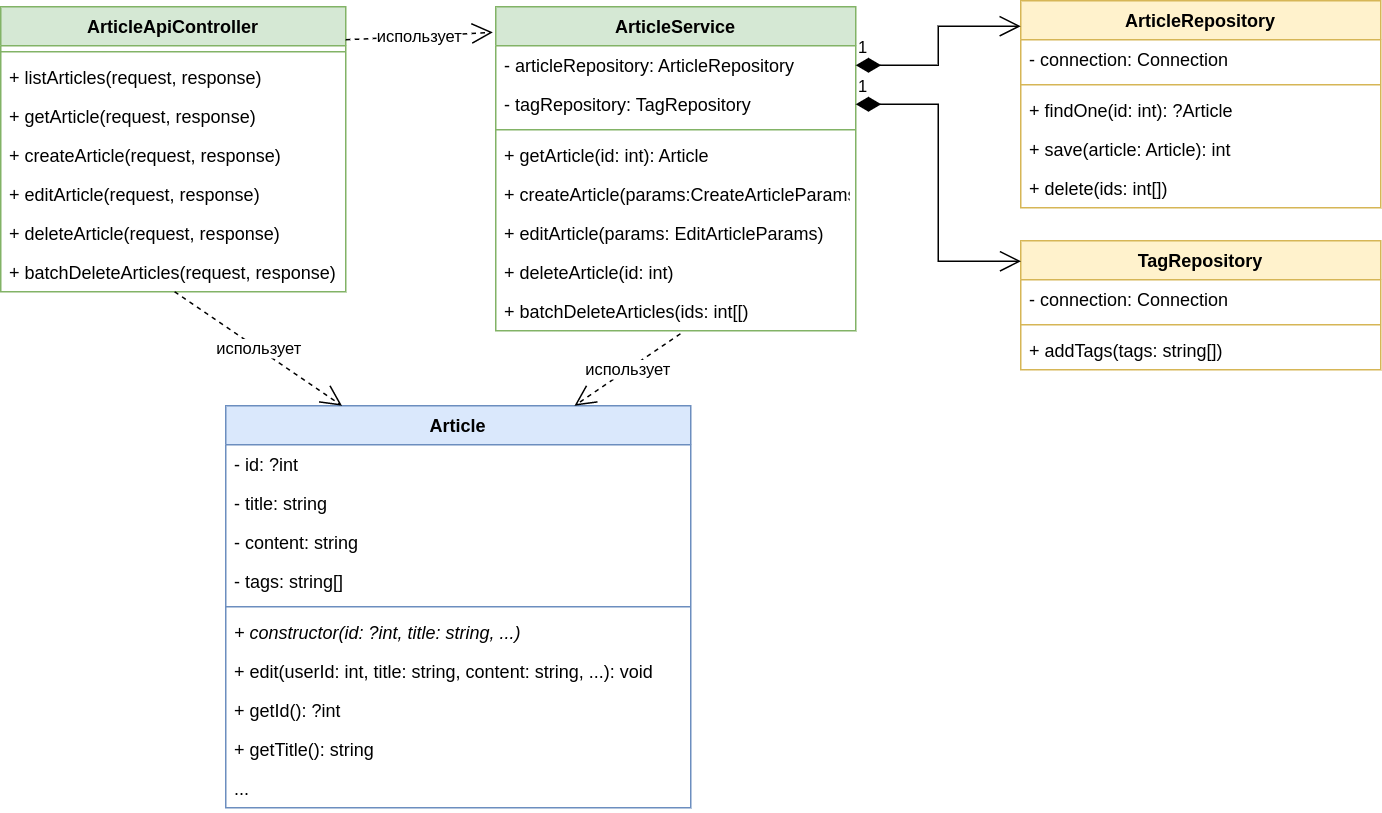

The diagram above was exported from draw.io. Its source (the exported page's mxGraphModel, read from the mxfile embedded in the PNG):
<mxGraphModel dx="1434" dy="804" grid="1" gridSize="10" guides="1" tooltips="1" connect="1" arrows="1" fold="1" page="1" pageScale="1" pageWidth="1100" pageHeight="850" math="0" shadow="0">
  <root>
    <mxCell id="0" />
    <mxCell id="1" parent="0" />
    <mxCell id="GJGN_ALb3rBbI5eD09er-1" value="ArticleService" style="swimlane;fontStyle=1;align=center;verticalAlign=top;childLayout=stackLayout;horizontal=1;startSize=26;horizontalStack=0;resizeParent=1;resizeParentMax=0;resizeLast=0;collapsible=1;marginBottom=0;fillColor=#d5e8d4;strokeColor=#82b366;" vertex="1" parent="1">
      <mxGeometry x="430" y="204" width="240" height="216" as="geometry" />
    </mxCell>
    <mxCell id="GJGN_ALb3rBbI5eD09er-2" value="- articleRepository: ArticleRepository" style="text;strokeColor=none;fillColor=none;align=left;verticalAlign=top;spacingLeft=4;spacingRight=4;overflow=hidden;rotatable=0;points=[[0,0.5],[1,0.5]];portConstraint=eastwest;" vertex="1" parent="GJGN_ALb3rBbI5eD09er-1">
      <mxGeometry y="26" width="240" height="26" as="geometry" />
    </mxCell>
    <mxCell id="GJGN_ALb3rBbI5eD09er-3" value="- tagRepository: TagRepository" style="text;strokeColor=none;fillColor=none;align=left;verticalAlign=top;spacingLeft=4;spacingRight=4;overflow=hidden;rotatable=0;points=[[0,0.5],[1,0.5]];portConstraint=eastwest;" vertex="1" parent="GJGN_ALb3rBbI5eD09er-1">
      <mxGeometry y="52" width="240" height="26" as="geometry" />
    </mxCell>
    <mxCell id="GJGN_ALb3rBbI5eD09er-4" value="" style="line;strokeWidth=1;fillColor=none;align=left;verticalAlign=middle;spacingTop=-1;spacingLeft=3;spacingRight=3;rotatable=0;labelPosition=right;points=[];portConstraint=eastwest;strokeColor=inherit;" vertex="1" parent="GJGN_ALb3rBbI5eD09er-1">
      <mxGeometry y="78" width="240" height="8" as="geometry" />
    </mxCell>
    <mxCell id="GJGN_ALb3rBbI5eD09er-5" value="+ getArticle(id: int): Article" style="text;strokeColor=none;fillColor=none;align=left;verticalAlign=top;spacingLeft=4;spacingRight=4;overflow=hidden;rotatable=0;points=[[0,0.5],[1,0.5]];portConstraint=eastwest;" vertex="1" parent="GJGN_ALb3rBbI5eD09er-1">
      <mxGeometry y="86" width="240" height="26" as="geometry" />
    </mxCell>
    <mxCell id="GJGN_ALb3rBbI5eD09er-6" value="+ createArticle(params:CreateArticleParams): int" style="text;strokeColor=none;fillColor=none;align=left;verticalAlign=top;spacingLeft=4;spacingRight=4;overflow=hidden;rotatable=0;points=[[0,0.5],[1,0.5]];portConstraint=eastwest;" vertex="1" parent="GJGN_ALb3rBbI5eD09er-1">
      <mxGeometry y="112" width="240" height="26" as="geometry" />
    </mxCell>
    <mxCell id="GJGN_ALb3rBbI5eD09er-7" value="+ editArticle(params: EditArticleParams)" style="text;strokeColor=none;fillColor=none;align=left;verticalAlign=top;spacingLeft=4;spacingRight=4;overflow=hidden;rotatable=0;points=[[0,0.5],[1,0.5]];portConstraint=eastwest;" vertex="1" parent="GJGN_ALb3rBbI5eD09er-1">
      <mxGeometry y="138" width="240" height="26" as="geometry" />
    </mxCell>
    <mxCell id="GJGN_ALb3rBbI5eD09er-8" value="+ deleteArticle(id: int)" style="text;strokeColor=none;fillColor=none;align=left;verticalAlign=top;spacingLeft=4;spacingRight=4;overflow=hidden;rotatable=0;points=[[0,0.5],[1,0.5]];portConstraint=eastwest;" vertex="1" parent="GJGN_ALb3rBbI5eD09er-1">
      <mxGeometry y="164" width="240" height="26" as="geometry" />
    </mxCell>
    <mxCell id="GJGN_ALb3rBbI5eD09er-9" value="+ batchDeleteArticles(ids: int[[)" style="text;strokeColor=none;fillColor=none;align=left;verticalAlign=top;spacingLeft=4;spacingRight=4;overflow=hidden;rotatable=0;points=[[0,0.5],[1,0.5]];portConstraint=eastwest;" vertex="1" parent="GJGN_ALb3rBbI5eD09er-1">
      <mxGeometry y="190" width="240" height="26" as="geometry" />
    </mxCell>
    <mxCell id="GJGN_ALb3rBbI5eD09er-10" value="ArticleRepository" style="swimlane;fontStyle=1;align=center;verticalAlign=top;childLayout=stackLayout;horizontal=1;startSize=26;horizontalStack=0;resizeParent=1;resizeParentMax=0;resizeLast=0;collapsible=1;marginBottom=0;fillColor=#fff2cc;strokeColor=#d6b656;" vertex="1" parent="1">
      <mxGeometry x="780" y="200" width="240" height="138" as="geometry" />
    </mxCell>
    <mxCell id="GJGN_ALb3rBbI5eD09er-11" value="- connection: Connection" style="text;strokeColor=none;fillColor=none;align=left;verticalAlign=top;spacingLeft=4;spacingRight=4;overflow=hidden;rotatable=0;points=[[0,0.5],[1,0.5]];portConstraint=eastwest;" vertex="1" parent="GJGN_ALb3rBbI5eD09er-10">
      <mxGeometry y="26" width="240" height="26" as="geometry" />
    </mxCell>
    <mxCell id="GJGN_ALb3rBbI5eD09er-12" value="" style="line;strokeWidth=1;fillColor=none;align=left;verticalAlign=middle;spacingTop=-1;spacingLeft=3;spacingRight=3;rotatable=0;labelPosition=right;points=[];portConstraint=eastwest;strokeColor=inherit;" vertex="1" parent="GJGN_ALb3rBbI5eD09er-10">
      <mxGeometry y="52" width="240" height="8" as="geometry" />
    </mxCell>
    <mxCell id="GJGN_ALb3rBbI5eD09er-13" value="+ findOne(id: int): ?Article" style="text;strokeColor=none;fillColor=none;align=left;verticalAlign=top;spacingLeft=4;spacingRight=4;overflow=hidden;rotatable=0;points=[[0,0.5],[1,0.5]];portConstraint=eastwest;" vertex="1" parent="GJGN_ALb3rBbI5eD09er-10">
      <mxGeometry y="60" width="240" height="26" as="geometry" />
    </mxCell>
    <mxCell id="GJGN_ALb3rBbI5eD09er-14" value="+ save(article: Article): int" style="text;strokeColor=none;fillColor=none;align=left;verticalAlign=top;spacingLeft=4;spacingRight=4;overflow=hidden;rotatable=0;points=[[0,0.5],[1,0.5]];portConstraint=eastwest;" vertex="1" parent="GJGN_ALb3rBbI5eD09er-10">
      <mxGeometry y="86" width="240" height="26" as="geometry" />
    </mxCell>
    <mxCell id="GJGN_ALb3rBbI5eD09er-15" value="+ delete(ids: int[])" style="text;strokeColor=none;fillColor=none;align=left;verticalAlign=top;spacingLeft=4;spacingRight=4;overflow=hidden;rotatable=0;points=[[0,0.5],[1,0.5]];portConstraint=eastwest;" vertex="1" parent="GJGN_ALb3rBbI5eD09er-10">
      <mxGeometry y="112" width="240" height="26" as="geometry" />
    </mxCell>
    <mxCell id="GJGN_ALb3rBbI5eD09er-16" value="TagRepository" style="swimlane;fontStyle=1;align=center;verticalAlign=top;childLayout=stackLayout;horizontal=1;startSize=26;horizontalStack=0;resizeParent=1;resizeParentMax=0;resizeLast=0;collapsible=1;marginBottom=0;fillColor=#fff2cc;strokeColor=#d6b656;" vertex="1" parent="1">
      <mxGeometry x="780" y="360" width="240" height="86" as="geometry" />
    </mxCell>
    <mxCell id="GJGN_ALb3rBbI5eD09er-17" value="- connection: Connection" style="text;strokeColor=none;fillColor=none;align=left;verticalAlign=top;spacingLeft=4;spacingRight=4;overflow=hidden;rotatable=0;points=[[0,0.5],[1,0.5]];portConstraint=eastwest;" vertex="1" parent="GJGN_ALb3rBbI5eD09er-16">
      <mxGeometry y="26" width="240" height="26" as="geometry" />
    </mxCell>
    <mxCell id="GJGN_ALb3rBbI5eD09er-18" value="" style="line;strokeWidth=1;fillColor=none;align=left;verticalAlign=middle;spacingTop=-1;spacingLeft=3;spacingRight=3;rotatable=0;labelPosition=right;points=[];portConstraint=eastwest;strokeColor=inherit;" vertex="1" parent="GJGN_ALb3rBbI5eD09er-16">
      <mxGeometry y="52" width="240" height="8" as="geometry" />
    </mxCell>
    <mxCell id="GJGN_ALb3rBbI5eD09er-19" value="+ addTags(tags: string[])" style="text;strokeColor=none;fillColor=none;align=left;verticalAlign=top;spacingLeft=4;spacingRight=4;overflow=hidden;rotatable=0;points=[[0,0.5],[1,0.5]];portConstraint=eastwest;" vertex="1" parent="GJGN_ALb3rBbI5eD09er-16">
      <mxGeometry y="60" width="240" height="26" as="geometry" />
    </mxCell>
    <mxCell id="GJGN_ALb3rBbI5eD09er-20" value="1" style="endArrow=open;html=1;endSize=12;startArrow=diamondThin;startSize=14;startFill=1;edgeStyle=orthogonalEdgeStyle;align=left;verticalAlign=bottom;rounded=0;entryX=0;entryY=0.123;entryDx=0;entryDy=0;entryPerimeter=0;exitX=1;exitY=0.5;exitDx=0;exitDy=0;" edge="1" parent="1" source="GJGN_ALb3rBbI5eD09er-2" target="GJGN_ALb3rBbI5eD09er-10">
      <mxGeometry x="-1" y="3" relative="1" as="geometry">
        <mxPoint x="710" y="380" as="sourcePoint" />
        <mxPoint x="870" y="380" as="targetPoint" />
      </mxGeometry>
    </mxCell>
    <mxCell id="GJGN_ALb3rBbI5eD09er-21" value="1" style="endArrow=open;html=1;endSize=12;startArrow=diamondThin;startSize=14;startFill=1;edgeStyle=orthogonalEdgeStyle;align=left;verticalAlign=bottom;rounded=0;entryX=0.001;entryY=0.159;entryDx=0;entryDy=0;entryPerimeter=0;exitX=1;exitY=0.5;exitDx=0;exitDy=0;" edge="1" parent="1" source="GJGN_ALb3rBbI5eD09er-3" target="GJGN_ALb3rBbI5eD09er-16">
      <mxGeometry x="-1" y="3" relative="1" as="geometry">
        <mxPoint x="680" y="279" as="sourcePoint" />
        <mxPoint x="740" y="257" as="targetPoint" />
      </mxGeometry>
    </mxCell>
    <mxCell id="GJGN_ALb3rBbI5eD09er-22" value="ArticleApiController" style="swimlane;fontStyle=1;align=center;verticalAlign=top;childLayout=stackLayout;horizontal=1;startSize=26;horizontalStack=0;resizeParent=1;resizeParentMax=0;resizeLast=0;collapsible=1;marginBottom=0;whiteSpace=wrap;html=1;fillColor=#d5e8d4;strokeColor=#82b366;" vertex="1" parent="1">
      <mxGeometry x="100" y="204" width="230" height="190" as="geometry" />
    </mxCell>
    <mxCell id="GJGN_ALb3rBbI5eD09er-23" value="" style="line;strokeWidth=1;fillColor=none;align=left;verticalAlign=middle;spacingTop=-1;spacingLeft=3;spacingRight=3;rotatable=0;labelPosition=right;points=[];portConstraint=eastwest;strokeColor=inherit;" vertex="1" parent="GJGN_ALb3rBbI5eD09er-22">
      <mxGeometry y="26" width="230" height="8" as="geometry" />
    </mxCell>
    <mxCell id="GJGN_ALb3rBbI5eD09er-24" value="+&amp;nbsp;listArticles(request, response)" style="text;strokeColor=none;fillColor=none;align=left;verticalAlign=top;spacingLeft=4;spacingRight=4;overflow=hidden;rotatable=0;points=[[0,0.5],[1,0.5]];portConstraint=eastwest;whiteSpace=wrap;html=1;fontStyle=0" vertex="1" parent="GJGN_ALb3rBbI5eD09er-22">
      <mxGeometry y="34" width="230" height="26" as="geometry" />
    </mxCell>
    <mxCell id="GJGN_ALb3rBbI5eD09er-25" value="+&amp;nbsp;getArticle&lt;span style=&quot;background-color: initial;&quot;&gt;(request, response)&lt;/span&gt;" style="text;strokeColor=none;fillColor=none;align=left;verticalAlign=top;spacingLeft=4;spacingRight=4;overflow=hidden;rotatable=0;points=[[0,0.5],[1,0.5]];portConstraint=eastwest;whiteSpace=wrap;html=1;fontStyle=0" vertex="1" parent="GJGN_ALb3rBbI5eD09er-22">
      <mxGeometry y="60" width="230" height="26" as="geometry" />
    </mxCell>
    <mxCell id="GJGN_ALb3rBbI5eD09er-26" value="+&amp;nbsp;createArticle&lt;span style=&quot;background-color: initial;&quot;&gt;(request, response)&lt;/span&gt;" style="text;strokeColor=none;fillColor=none;align=left;verticalAlign=top;spacingLeft=4;spacingRight=4;overflow=hidden;rotatable=0;points=[[0,0.5],[1,0.5]];portConstraint=eastwest;whiteSpace=wrap;html=1;fontStyle=0" vertex="1" parent="GJGN_ALb3rBbI5eD09er-22">
      <mxGeometry y="86" width="230" height="26" as="geometry" />
    </mxCell>
    <mxCell id="GJGN_ALb3rBbI5eD09er-27" value="+&amp;nbsp;editArticle&lt;span style=&quot;background-color: initial;&quot;&gt;(request, response)&lt;/span&gt;" style="text;strokeColor=none;fillColor=none;align=left;verticalAlign=top;spacingLeft=4;spacingRight=4;overflow=hidden;rotatable=0;points=[[0,0.5],[1,0.5]];portConstraint=eastwest;whiteSpace=wrap;html=1;fontStyle=0" vertex="1" parent="GJGN_ALb3rBbI5eD09er-22">
      <mxGeometry y="112" width="230" height="26" as="geometry" />
    </mxCell>
    <mxCell id="GJGN_ALb3rBbI5eD09er-28" value="+&amp;nbsp;deleteArticle&lt;span style=&quot;background-color: initial;&quot;&gt;(request, response)&lt;/span&gt;" style="text;strokeColor=none;fillColor=none;align=left;verticalAlign=top;spacingLeft=4;spacingRight=4;overflow=hidden;rotatable=0;points=[[0,0.5],[1,0.5]];portConstraint=eastwest;whiteSpace=wrap;html=1;fontStyle=0" vertex="1" parent="GJGN_ALb3rBbI5eD09er-22">
      <mxGeometry y="138" width="230" height="26" as="geometry" />
    </mxCell>
    <mxCell id="GJGN_ALb3rBbI5eD09er-29" value="+&amp;nbsp;batchDeleteArticles(request, response)" style="text;strokeColor=none;fillColor=none;align=left;verticalAlign=top;spacingLeft=4;spacingRight=4;overflow=hidden;rotatable=0;points=[[0,0.5],[1,0.5]];portConstraint=eastwest;whiteSpace=wrap;html=1;fontStyle=0" vertex="1" parent="GJGN_ALb3rBbI5eD09er-22">
      <mxGeometry y="164" width="230" height="26" as="geometry" />
    </mxCell>
    <mxCell id="GJGN_ALb3rBbI5eD09er-30" value="Article" style="swimlane;fontStyle=1;align=center;verticalAlign=top;childLayout=stackLayout;horizontal=1;startSize=26;horizontalStack=0;resizeParent=1;resizeParentMax=0;resizeLast=0;collapsible=1;marginBottom=0;whiteSpace=wrap;html=1;fillColor=#dae8fc;strokeColor=#6c8ebf;" vertex="1" parent="1">
      <mxGeometry x="250" y="470" width="310" height="268" as="geometry" />
    </mxCell>
    <mxCell id="GJGN_ALb3rBbI5eD09er-31" value="- id: ?int" style="text;strokeColor=none;fillColor=none;align=left;verticalAlign=top;spacingLeft=4;spacingRight=4;overflow=hidden;rotatable=0;points=[[0,0.5],[1,0.5]];portConstraint=eastwest;whiteSpace=wrap;html=1;" vertex="1" parent="GJGN_ALb3rBbI5eD09er-30">
      <mxGeometry y="26" width="310" height="26" as="geometry" />
    </mxCell>
    <mxCell id="GJGN_ALb3rBbI5eD09er-32" value="- title: string" style="text;strokeColor=none;fillColor=none;align=left;verticalAlign=top;spacingLeft=4;spacingRight=4;overflow=hidden;rotatable=0;points=[[0,0.5],[1,0.5]];portConstraint=eastwest;whiteSpace=wrap;html=1;" vertex="1" parent="GJGN_ALb3rBbI5eD09er-30">
      <mxGeometry y="52" width="310" height="26" as="geometry" />
    </mxCell>
    <mxCell id="GJGN_ALb3rBbI5eD09er-33" value="- content: string" style="text;strokeColor=none;fillColor=none;align=left;verticalAlign=top;spacingLeft=4;spacingRight=4;overflow=hidden;rotatable=0;points=[[0,0.5],[1,0.5]];portConstraint=eastwest;whiteSpace=wrap;html=1;" vertex="1" parent="GJGN_ALb3rBbI5eD09er-30">
      <mxGeometry y="78" width="310" height="26" as="geometry" />
    </mxCell>
    <mxCell id="GJGN_ALb3rBbI5eD09er-34" value="- tags: string[]" style="text;strokeColor=none;fillColor=none;align=left;verticalAlign=top;spacingLeft=4;spacingRight=4;overflow=hidden;rotatable=0;points=[[0,0.5],[1,0.5]];portConstraint=eastwest;whiteSpace=wrap;html=1;" vertex="1" parent="GJGN_ALb3rBbI5eD09er-30">
      <mxGeometry y="104" width="310" height="26" as="geometry" />
    </mxCell>
    <mxCell id="GJGN_ALb3rBbI5eD09er-35" value="" style="line;strokeWidth=1;fillColor=none;align=left;verticalAlign=middle;spacingTop=-1;spacingLeft=3;spacingRight=3;rotatable=0;labelPosition=right;points=[];portConstraint=eastwest;strokeColor=inherit;" vertex="1" parent="GJGN_ALb3rBbI5eD09er-30">
      <mxGeometry y="130" width="310" height="8" as="geometry" />
    </mxCell>
    <mxCell id="GJGN_ALb3rBbI5eD09er-36" value="+ constructor(id: ?int, title: string, ...)" style="text;strokeColor=none;fillColor=none;align=left;verticalAlign=top;spacingLeft=4;spacingRight=4;overflow=hidden;rotatable=0;points=[[0,0.5],[1,0.5]];portConstraint=eastwest;whiteSpace=wrap;html=1;fontStyle=2" vertex="1" parent="GJGN_ALb3rBbI5eD09er-30">
      <mxGeometry y="138" width="310" height="26" as="geometry" />
    </mxCell>
    <mxCell id="GJGN_ALb3rBbI5eD09er-37" value="+ edit(userId: int, title: string, content: string, ...): void" style="text;strokeColor=none;fillColor=none;align=left;verticalAlign=top;spacingLeft=4;spacingRight=4;overflow=hidden;rotatable=0;points=[[0,0.5],[1,0.5]];portConstraint=eastwest;whiteSpace=wrap;html=1;" vertex="1" parent="GJGN_ALb3rBbI5eD09er-30">
      <mxGeometry y="164" width="310" height="26" as="geometry" />
    </mxCell>
    <mxCell id="GJGN_ALb3rBbI5eD09er-38" value="+&amp;nbsp;getId(): ?int" style="text;strokeColor=none;fillColor=none;align=left;verticalAlign=top;spacingLeft=4;spacingRight=4;overflow=hidden;rotatable=0;points=[[0,0.5],[1,0.5]];portConstraint=eastwest;whiteSpace=wrap;html=1;" vertex="1" parent="GJGN_ALb3rBbI5eD09er-30">
      <mxGeometry y="190" width="310" height="26" as="geometry" />
    </mxCell>
    <mxCell id="GJGN_ALb3rBbI5eD09er-39" value="+&amp;nbsp;getTitle(): string" style="text;strokeColor=none;fillColor=none;align=left;verticalAlign=top;spacingLeft=4;spacingRight=4;overflow=hidden;rotatable=0;points=[[0,0.5],[1,0.5]];portConstraint=eastwest;whiteSpace=wrap;html=1;" vertex="1" parent="GJGN_ALb3rBbI5eD09er-30">
      <mxGeometry y="216" width="310" height="26" as="geometry" />
    </mxCell>
    <mxCell id="GJGN_ALb3rBbI5eD09er-40" value="..." style="text;strokeColor=none;fillColor=none;align=left;verticalAlign=top;spacingLeft=4;spacingRight=4;overflow=hidden;rotatable=0;points=[[0,0.5],[1,0.5]];portConstraint=eastwest;whiteSpace=wrap;html=1;" vertex="1" parent="GJGN_ALb3rBbI5eD09er-30">
      <mxGeometry y="242" width="310" height="26" as="geometry" />
    </mxCell>
    <mxCell id="GJGN_ALb3rBbI5eD09er-41" value="использует" style="endArrow=open;endSize=12;dashed=1;html=1;rounded=0;entryX=0.25;entryY=0;entryDx=0;entryDy=0;exitX=0.504;exitY=1;exitDx=0;exitDy=0;exitPerimeter=0;" edge="1" parent="1" source="GJGN_ALb3rBbI5eD09er-29" target="GJGN_ALb3rBbI5eD09er-30">
      <mxGeometry width="160" relative="1" as="geometry">
        <mxPoint x="612" y="157" as="sourcePoint" />
        <mxPoint x="668" y="158" as="targetPoint" />
      </mxGeometry>
    </mxCell>
    <mxCell id="GJGN_ALb3rBbI5eD09er-42" value="использует" style="endArrow=open;endSize=12;dashed=1;html=1;rounded=0;entryX=0.75;entryY=0;entryDx=0;entryDy=0;exitX=0.513;exitY=1.077;exitDx=0;exitDy=0;exitPerimeter=0;" edge="1" parent="1" source="GJGN_ALb3rBbI5eD09er-9" target="GJGN_ALb3rBbI5eD09er-30">
      <mxGeometry x="-0.0045" width="160" relative="1" as="geometry">
        <mxPoint x="206" y="430" as="sourcePoint" />
        <mxPoint x="370" y="496" as="targetPoint" />
        <mxPoint as="offset" />
      </mxGeometry>
    </mxCell>
    <mxCell id="GJGN_ALb3rBbI5eD09er-43" value="использует" style="endArrow=open;endSize=12;dashed=1;html=1;rounded=0;entryX=-0.008;entryY=0.079;entryDx=0;entryDy=0;exitX=1;exitY=0.116;exitDx=0;exitDy=0;exitPerimeter=0;entryPerimeter=0;" edge="1" parent="1" source="GJGN_ALb3rBbI5eD09er-22" target="GJGN_ALb3rBbI5eD09er-1">
      <mxGeometry width="160" relative="1" as="geometry">
        <mxPoint x="563" y="458" as="sourcePoint" />
        <mxPoint x="410" y="496" as="targetPoint" />
      </mxGeometry>
    </mxCell>
  </root>
</mxGraphModel>